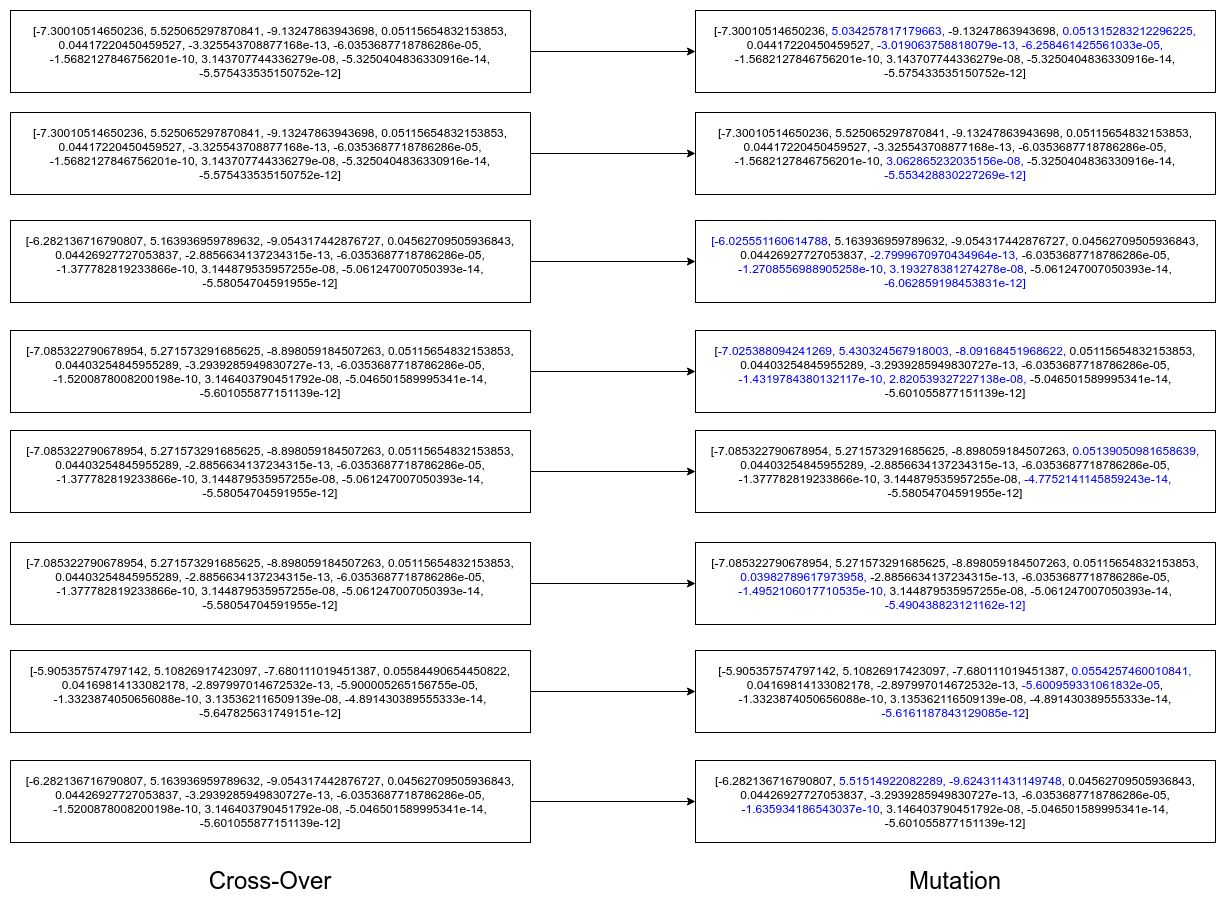

The diagram above was exported from draw.io. Its source (the exported page's mxGraphModel, read from the mxfile embedded in the PNG):
<mxGraphModel dx="1973" dy="1069" grid="1" gridSize="10" guides="1" tooltips="1" connect="1" arrows="1" fold="1" page="1" pageScale="1" pageWidth="850" pageHeight="1100" math="0" shadow="0">
  <root>
    <mxCell id="JDIEPKi2vZtSRTlqGLrn-0" />
    <mxCell id="JDIEPKi2vZtSRTlqGLrn-1" parent="JDIEPKi2vZtSRTlqGLrn-0" />
    <mxCell id="GOstTLBQ58VsIatuWkKv-27" style="edgeStyle=orthogonalEdgeStyle;rounded=0;orthogonalLoop=1;jettySize=auto;html=1;entryX=0;entryY=0.5;entryDx=0;entryDy=0;" parent="JDIEPKi2vZtSRTlqGLrn-1" source="GOstTLBQ58VsIatuWkKv-0" target="GOstTLBQ58VsIatuWkKv-9" edge="1">
      <mxGeometry relative="1" as="geometry" />
    </mxCell>
    <mxCell id="GOstTLBQ58VsIatuWkKv-0" value="[-7.30010514650236, 5.525065297870841, -9.13247863943698, 0.05115654832153853, 0.04417220450459527, -3.325543708877168e-13, -6.0353687718786286e-05, -1.5682127846756201e-10, 3.143707744336279e-08, -5.3250404836330916e-14, -5.575433535150752e-12]" style="rounded=0;whiteSpace=wrap;html=1;fillColor=#FFFFFF;" parent="JDIEPKi2vZtSRTlqGLrn-1" vertex="1">
      <mxGeometry x="80" y="60" width="520" height="82" as="geometry" />
    </mxCell>
    <mxCell id="GOstTLBQ58VsIatuWkKv-26" style="edgeStyle=orthogonalEdgeStyle;rounded=0;orthogonalLoop=1;jettySize=auto;html=1;entryX=0;entryY=0.5;entryDx=0;entryDy=0;" parent="JDIEPKi2vZtSRTlqGLrn-1" source="GOstTLBQ58VsIatuWkKv-1" target="GOstTLBQ58VsIatuWkKv-10" edge="1">
      <mxGeometry relative="1" as="geometry" />
    </mxCell>
    <mxCell id="GOstTLBQ58VsIatuWkKv-1" value="[-7.30010514650236, 5.525065297870841, -9.13247863943698, 0.05115654832153853, 0.04417220450459527, -3.325543708877168e-13, -6.0353687718786286e-05, -1.5682127846756201e-10, 3.143707744336279e-08, -5.3250404836330916e-14, -5.575433535150752e-12]" style="rounded=0;whiteSpace=wrap;html=1;fillColor=#FFFFFF;" parent="JDIEPKi2vZtSRTlqGLrn-1" vertex="1">
      <mxGeometry x="80" y="162" width="520" height="82" as="geometry" />
    </mxCell>
    <mxCell id="GOstTLBQ58VsIatuWkKv-25" style="edgeStyle=orthogonalEdgeStyle;rounded=0;orthogonalLoop=1;jettySize=auto;html=1;exitX=1;exitY=0.5;exitDx=0;exitDy=0;entryX=0;entryY=0.5;entryDx=0;entryDy=0;" parent="JDIEPKi2vZtSRTlqGLrn-1" source="GOstTLBQ58VsIatuWkKv-2" target="GOstTLBQ58VsIatuWkKv-11" edge="1">
      <mxGeometry relative="1" as="geometry" />
    </mxCell>
    <mxCell id="GOstTLBQ58VsIatuWkKv-2" value="[-6.282136716790807, 5.163936959789632, -9.054317442876727, 0.04562709505936843, 0.04426927727053837, -2.8856634137234315e-13, -6.0353687718786286e-05, -1.377782819233866e-10, 3.144879535957255e-08, -5.061247007050393e-14, -5.58054704591955e-12]" style="rounded=0;whiteSpace=wrap;html=1;fillColor=#FFFFFF;" parent="JDIEPKi2vZtSRTlqGLrn-1" vertex="1">
      <mxGeometry x="80" y="270" width="520" height="82" as="geometry" />
    </mxCell>
    <mxCell id="GOstTLBQ58VsIatuWkKv-24" style="edgeStyle=orthogonalEdgeStyle;rounded=0;orthogonalLoop=1;jettySize=auto;html=1;exitX=1;exitY=0.5;exitDx=0;exitDy=0;entryX=0;entryY=0.5;entryDx=0;entryDy=0;" parent="JDIEPKi2vZtSRTlqGLrn-1" source="GOstTLBQ58VsIatuWkKv-3" target="GOstTLBQ58VsIatuWkKv-12" edge="1">
      <mxGeometry relative="1" as="geometry" />
    </mxCell>
    <mxCell id="GOstTLBQ58VsIatuWkKv-3" value="[-7.085322790678954, 5.271573291685625, -8.898059184507263, 0.05115654832153853, 0.04403254845955289, -3.2939285949830727e-13, -6.0353687718786286e-05, -1.5200878008200198e-10, 3.146403790451792e-08, -5.046501589995341e-14, -5.601055877151139e-12]" style="rounded=0;whiteSpace=wrap;html=1;fillColor=#FFFFFF;" parent="JDIEPKi2vZtSRTlqGLrn-1" vertex="1">
      <mxGeometry x="80" y="380" width="520" height="82" as="geometry" />
    </mxCell>
    <mxCell id="GOstTLBQ58VsIatuWkKv-23" style="edgeStyle=orthogonalEdgeStyle;rounded=0;orthogonalLoop=1;jettySize=auto;html=1;exitX=1;exitY=0.5;exitDx=0;exitDy=0;entryX=0;entryY=0.5;entryDx=0;entryDy=0;" parent="JDIEPKi2vZtSRTlqGLrn-1" source="GOstTLBQ58VsIatuWkKv-4" target="GOstTLBQ58VsIatuWkKv-13" edge="1">
      <mxGeometry relative="1" as="geometry" />
    </mxCell>
    <mxCell id="GOstTLBQ58VsIatuWkKv-4" value="[-7.085322790678954, 5.271573291685625, -8.898059184507263, 0.05115654832153853, 0.04403254845955289, -2.8856634137234315e-13, -6.0353687718786286e-05, -1.377782819233866e-10, 3.144879535957255e-08, -5.061247007050393e-14, -5.58054704591955e-12]" style="rounded=0;whiteSpace=wrap;html=1;fillColor=#FFFFFF;" parent="JDIEPKi2vZtSRTlqGLrn-1" vertex="1">
      <mxGeometry x="80" y="480" width="520" height="82" as="geometry" />
    </mxCell>
    <mxCell id="GOstTLBQ58VsIatuWkKv-22" style="edgeStyle=orthogonalEdgeStyle;rounded=0;orthogonalLoop=1;jettySize=auto;html=1;exitX=1;exitY=0.5;exitDx=0;exitDy=0;entryX=0;entryY=0.5;entryDx=0;entryDy=0;" parent="JDIEPKi2vZtSRTlqGLrn-1" source="GOstTLBQ58VsIatuWkKv-5" target="GOstTLBQ58VsIatuWkKv-14" edge="1">
      <mxGeometry relative="1" as="geometry" />
    </mxCell>
    <mxCell id="GOstTLBQ58VsIatuWkKv-5" value="[-7.085322790678954, 5.271573291685625, -8.898059184507263, 0.05115654832153853, 0.04403254845955289, -2.8856634137234315e-13, -6.0353687718786286e-05, -1.377782819233866e-10, 3.144879535957255e-08, -5.061247007050393e-14, -5.58054704591955e-12]" style="rounded=0;whiteSpace=wrap;html=1;fillColor=#FFFFFF;" parent="JDIEPKi2vZtSRTlqGLrn-1" vertex="1">
      <mxGeometry x="80" y="592" width="520" height="82" as="geometry" />
    </mxCell>
    <mxCell id="GOstTLBQ58VsIatuWkKv-21" style="edgeStyle=orthogonalEdgeStyle;rounded=0;orthogonalLoop=1;jettySize=auto;html=1;exitX=1;exitY=0.5;exitDx=0;exitDy=0;entryX=0;entryY=0.5;entryDx=0;entryDy=0;" parent="JDIEPKi2vZtSRTlqGLrn-1" source="GOstTLBQ58VsIatuWkKv-6" target="GOstTLBQ58VsIatuWkKv-15" edge="1">
      <mxGeometry relative="1" as="geometry" />
    </mxCell>
    <mxCell id="GOstTLBQ58VsIatuWkKv-6" value="[-5.905357574797142, 5.10826917423097, -7.680111019451387, 0.05584490654450822, 0.04169814133082178, -2.897997014672532e-13, -5.900005265156755e-05, -1.3323874050656088e-10, 3.135362116509139e-08, -4.891430389555333e-14, -5.647825631749151e-12]" style="rounded=0;whiteSpace=wrap;html=1;fillColor=#FFFFFF;" parent="JDIEPKi2vZtSRTlqGLrn-1" vertex="1">
      <mxGeometry x="80" y="700" width="520" height="82" as="geometry" />
    </mxCell>
    <mxCell id="GOstTLBQ58VsIatuWkKv-18" style="edgeStyle=orthogonalEdgeStyle;rounded=0;orthogonalLoop=1;jettySize=auto;html=1;exitX=1;exitY=0.5;exitDx=0;exitDy=0;" parent="JDIEPKi2vZtSRTlqGLrn-1" source="GOstTLBQ58VsIatuWkKv-7" target="GOstTLBQ58VsIatuWkKv-16" edge="1">
      <mxGeometry relative="1" as="geometry" />
    </mxCell>
    <mxCell id="GOstTLBQ58VsIatuWkKv-7" value="[-6.282136716790807, 5.163936959789632, -9.054317442876727, 0.04562709505936843, 0.04426927727053837, -3.2939285949830727e-13, -6.0353687718786286e-05, -1.5200878008200198e-10, 3.146403790451792e-08, -5.046501589995341e-14, -5.601055877151139e-12]" style="rounded=0;whiteSpace=wrap;html=1;fillColor=#FFFFFF;" parent="JDIEPKi2vZtSRTlqGLrn-1" vertex="1">
      <mxGeometry x="80" y="810" width="520" height="82" as="geometry" />
    </mxCell>
    <mxCell id="GOstTLBQ58VsIatuWkKv-8" value="&lt;span style=&quot;font-size: 24px&quot;&gt;Cross-Over&lt;/span&gt;" style="text;html=1;strokeColor=none;fillColor=none;align=center;verticalAlign=middle;whiteSpace=wrap;rounded=0;" parent="JDIEPKi2vZtSRTlqGLrn-1" vertex="1">
      <mxGeometry x="210" y="920" width="260" height="20" as="geometry" />
    </mxCell>
    <mxCell id="GOstTLBQ58VsIatuWkKv-9" value="[-7.30010514650236, &lt;font color=&quot;#0000FF&quot;&gt;5.034257817179663,&lt;/font&gt; -9.13247863943698, &lt;font color=&quot;#0000FF&quot;&gt;0.051315283212296225,&lt;/font&gt; 0.04417220450459527, &lt;font color=&quot;#0000FF&quot;&gt;-3.019063758818079e-13, -6.258461425561033e-05,&lt;/font&gt; -1.5682127846756201e-10, 3.143707744336279e-08, -5.3250404836330916e-14, -5.575433535150752e-12]" style="rounded=0;whiteSpace=wrap;html=1;fillColor=#FFFFFF;" parent="JDIEPKi2vZtSRTlqGLrn-1" vertex="1">
      <mxGeometry x="765" y="60" width="520" height="82" as="geometry" />
    </mxCell>
    <mxCell id="GOstTLBQ58VsIatuWkKv-10" value="[-7.30010514650236, 5.525065297870841, -9.13247863943698, 0.05115654832153853, 0.04417220450459527, -3.325543708877168e-13, -6.0353687718786286e-05, -1.5682127846756201e-10, &lt;font color=&quot;#0000FF&quot;&gt;3.062865232035156e-08,&lt;/font&gt; -5.3250404836330916e-14, &lt;font color=&quot;#0000FF&quot;&gt;-5.553428830227269e-12]&lt;/font&gt;" style="rounded=0;whiteSpace=wrap;html=1;fillColor=#FFFFFF;" parent="JDIEPKi2vZtSRTlqGLrn-1" vertex="1">
      <mxGeometry x="765" y="162" width="520" height="82" as="geometry" />
    </mxCell>
    <mxCell id="GOstTLBQ58VsIatuWkKv-11" value="&lt;font color=&quot;#0000FF&quot;&gt;[-6.025551160614788&lt;/font&gt;, 5.163936959789632, -9.054317442876727, 0.04562709505936843, 0.04426927727053837,&lt;font color=&quot;#0000FF&quot;&gt; -2.7999670970434964e-13,&lt;/font&gt; -6.0353687718786286e-05, &lt;font color=&quot;#0000FF&quot;&gt;-1.2708556988905258e-10, 3.193278381274278e-08&lt;/font&gt;, -5.061247007050393e-14, &lt;font color=&quot;#0000FF&quot;&gt;-6.062859198453831e-12]&lt;/font&gt;" style="rounded=0;whiteSpace=wrap;html=1;fillColor=#FFFFFF;" parent="JDIEPKi2vZtSRTlqGLrn-1" vertex="1">
      <mxGeometry x="765" y="270" width="520" height="82" as="geometry" />
    </mxCell>
    <mxCell id="GOstTLBQ58VsIatuWkKv-12" value="[&lt;font color=&quot;#0000FF&quot;&gt;-7.025388094241269, 5.430324567918003, -8.09168451968622, &lt;/font&gt;0.05115654832153853, 0.04403254845955289, -3.2939285949830727e-13, -6.0353687718786286e-05, &lt;font color=&quot;#0000FF&quot;&gt;-1.4319784380132117e-10, 2.820539327227138e-08,&lt;/font&gt; -5.046501589995341e-14, -5.601055877151139e-12]" style="rounded=0;whiteSpace=wrap;html=1;fillColor=#FFFFFF;" parent="JDIEPKi2vZtSRTlqGLrn-1" vertex="1">
      <mxGeometry x="765" y="380" width="520" height="82" as="geometry" />
    </mxCell>
    <mxCell id="GOstTLBQ58VsIatuWkKv-13" value="[-7.085322790678954, 5.271573291685625, -8.898059184507263, &lt;font color=&quot;#0000FF&quot;&gt;0.05139050981658639,&lt;/font&gt; 0.04403254845955289, -2.8856634137234315e-13, -6.0353687718786286e-05, -1.377782819233866e-10, 3.144879535957255e-08, &lt;font color=&quot;#0000FF&quot;&gt;-4.7752141145859243e-14,&lt;/font&gt; -5.58054704591955e-12]" style="rounded=0;whiteSpace=wrap;html=1;fillColor=#FFFFFF;" parent="JDIEPKi2vZtSRTlqGLrn-1" vertex="1">
      <mxGeometry x="765" y="480" width="520" height="82" as="geometry" />
    </mxCell>
    <mxCell id="GOstTLBQ58VsIatuWkKv-14" value="[-7.085322790678954, 5.271573291685625, -8.898059184507263, 0.05115654832153853, &lt;font color=&quot;#0000FF&quot;&gt;0.03982789617973958,&lt;/font&gt; -2.8856634137234315e-13, -6.0353687718786286e-05, &lt;font color=&quot;#0000FF&quot;&gt;-1.4952106017710535e-10,&lt;/font&gt; 3.144879535957255e-08, -5.061247007050393e-14, &lt;font color=&quot;#0000FF&quot;&gt;-5.490438823121162e-12]&lt;/font&gt;" style="rounded=0;whiteSpace=wrap;html=1;fillColor=#FFFFFF;" parent="JDIEPKi2vZtSRTlqGLrn-1" vertex="1">
      <mxGeometry x="765" y="592" width="520" height="82" as="geometry" />
    </mxCell>
    <mxCell id="GOstTLBQ58VsIatuWkKv-15" value="[-5.905357574797142, 5.10826917423097, -7.680111019451387, &lt;font color=&quot;#0000FF&quot;&gt;0.0554257460010841,&lt;/font&gt; 0.04169814133082178, -2.897997014672532e-13,&lt;font color=&quot;#0000FF&quot;&gt; -5.600959331061832e-05&lt;/font&gt;, -1.3323874050656088e-10, 3.135362116509139e-08, -4.891430389555333e-14, &lt;font color=&quot;#0000FF&quot;&gt;-5.6161187843129085e-12&lt;/font&gt;]" style="rounded=0;whiteSpace=wrap;html=1;fillColor=#FFFFFF;" parent="JDIEPKi2vZtSRTlqGLrn-1" vertex="1">
      <mxGeometry x="765" y="700" width="520" height="82" as="geometry" />
    </mxCell>
    <mxCell id="GOstTLBQ58VsIatuWkKv-16" value="[-6.282136716790807, &lt;font color=&quot;#0000FF&quot;&gt;5.51514922082289, -9.624311431149748, &lt;/font&gt;0.04562709505936843, 0.04426927727053837, -3.2939285949830727e-13, -6.0353687718786286e-05, &lt;font color=&quot;#0000FF&quot;&gt;-1.635934186543037e-10&lt;/font&gt;, 3.146403790451792e-08, -5.046501589995341e-14, -5.601055877151139e-12]" style="rounded=0;whiteSpace=wrap;html=1;fillColor=#FFFFFF;" parent="JDIEPKi2vZtSRTlqGLrn-1" vertex="1">
      <mxGeometry x="765" y="810" width="520" height="82" as="geometry" />
    </mxCell>
    <mxCell id="GOstTLBQ58VsIatuWkKv-19" value="&lt;span style=&quot;font-size: 24px&quot;&gt;Mutation&lt;/span&gt;" style="text;html=1;strokeColor=none;fillColor=none;align=center;verticalAlign=middle;whiteSpace=wrap;rounded=0;" parent="JDIEPKi2vZtSRTlqGLrn-1" vertex="1">
      <mxGeometry x="895" y="920" width="260" height="20" as="geometry" />
    </mxCell>
  </root>
</mxGraphModel>